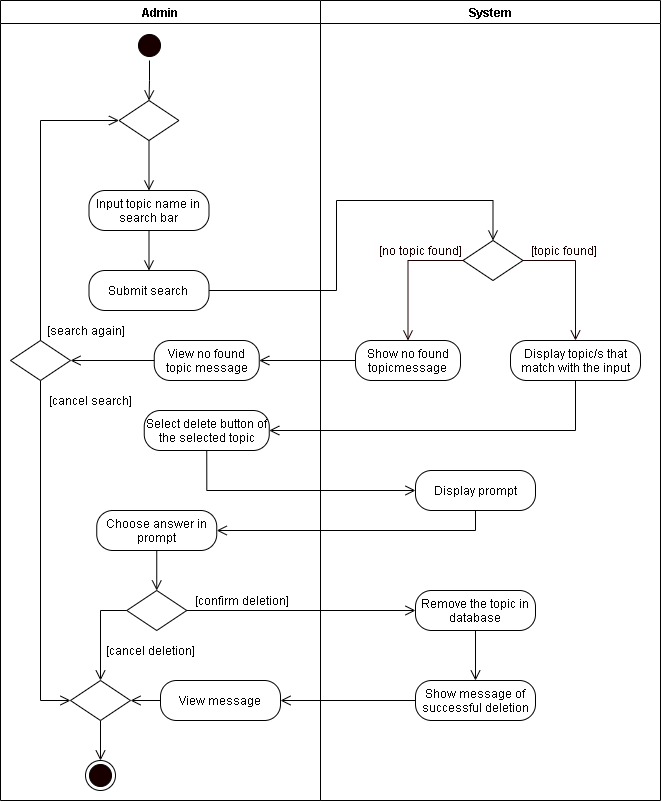

The diagram above was exported from draw.io. Its source (the exported page's mxGraphModel, read from the mxfile embedded in the PNG):
<mxGraphModel dx="772" dy="522" grid="1" gridSize="10" guides="1" tooltips="1" connect="1" arrows="1" fold="1" page="1" pageScale="1" pageWidth="850" pageHeight="1100" math="0" shadow="0">
  <root>
    <mxCell id="4PhWtdkCdJeE4GZ7J4TS-0" />
    <mxCell id="4PhWtdkCdJeE4GZ7J4TS-1" parent="4PhWtdkCdJeE4GZ7J4TS-0" />
    <mxCell id="6017BMBfXfSMycqqDfNT-19" value="Admin" style="swimlane;startSize=23;" parent="4PhWtdkCdJeE4GZ7J4TS-1" vertex="1">
      <mxGeometry x="70" y="20" width="320" height="800" as="geometry" />
    </mxCell>
    <mxCell id="6017BMBfXfSMycqqDfNT-21" value="" style="ellipse;html=1;shape=startState;fillColor=#190000;" parent="6017BMBfXfSMycqqDfNT-19" vertex="1">
      <mxGeometry x="134" y="30" width="30" height="30" as="geometry" />
    </mxCell>
    <mxCell id="JCBKiqG5c2haWdyZoK4R-0" value="Select delete button of the selected topic" style="rounded=1;whiteSpace=wrap;html=1;arcSize=40;" vertex="1" parent="6017BMBfXfSMycqqDfNT-19">
      <mxGeometry x="143.75" y="410" width="125" height="40" as="geometry" />
    </mxCell>
    <mxCell id="JCBKiqG5c2haWdyZoK4R-1" value="Submit search" style="rounded=1;whiteSpace=wrap;html=1;arcSize=40;" vertex="1" parent="6017BMBfXfSMycqqDfNT-19">
      <mxGeometry x="88.49000000000001" y="270" width="120" height="40" as="geometry" />
    </mxCell>
    <mxCell id="JCBKiqG5c2haWdyZoK4R-2" value="[search again]" style="text;html=1;align=center;verticalAlign=middle;resizable=0;points=[];autosize=1;strokeColor=none;rotation=0;" vertex="1" parent="6017BMBfXfSMycqqDfNT-19">
      <mxGeometry x="39.93000000000001" y="320" width="90" height="20" as="geometry" />
    </mxCell>
    <mxCell id="JCBKiqG5c2haWdyZoK4R-3" value="[cancel search]" style="text;html=1;align=center;verticalAlign=middle;resizable=0;points=[];autosize=1;strokeColor=none;rotation=0;" vertex="1" parent="6017BMBfXfSMycqqDfNT-19">
      <mxGeometry x="39.93000000000001" y="390" width="100" height="20" as="geometry" />
    </mxCell>
    <mxCell id="JCBKiqG5c2haWdyZoK4R-4" value="View no found topic message" style="rounded=1;whiteSpace=wrap;html=1;arcSize=40;" vertex="1" parent="6017BMBfXfSMycqqDfNT-19">
      <mxGeometry x="153.75" y="340" width="105" height="40" as="geometry" />
    </mxCell>
    <mxCell id="JCBKiqG5c2haWdyZoK4R-25" style="edgeStyle=orthogonalEdgeStyle;rounded=0;orthogonalLoop=1;jettySize=auto;html=1;exitX=0.5;exitY=1;exitDx=0;exitDy=0;entryX=0;entryY=0.5;entryDx=0;entryDy=0;endArrow=open;endFill=0;endSize=8;" edge="1" parent="6017BMBfXfSMycqqDfNT-19" source="JCBKiqG5c2haWdyZoK4R-5" target="6D41ro-vntceM4AnPn7M-2">
      <mxGeometry relative="1" as="geometry" />
    </mxCell>
    <mxCell id="JCBKiqG5c2haWdyZoK4R-5" value="" style="rhombus;whiteSpace=wrap;html=1;" vertex="1" parent="6017BMBfXfSMycqqDfNT-19">
      <mxGeometry x="10" y="340" width="60" height="40" as="geometry" />
    </mxCell>
    <mxCell id="JCBKiqG5c2haWdyZoK4R-6" style="edgeStyle=orthogonalEdgeStyle;rounded=0;orthogonalLoop=1;jettySize=auto;html=1;exitX=0;exitY=0.5;exitDx=0;exitDy=0;entryX=1;entryY=0.5;entryDx=0;entryDy=0;endArrow=open;endFill=0;endSize=8;" edge="1" parent="6017BMBfXfSMycqqDfNT-19" source="JCBKiqG5c2haWdyZoK4R-4" target="JCBKiqG5c2haWdyZoK4R-5">
      <mxGeometry relative="1" as="geometry" />
    </mxCell>
    <mxCell id="6017BMBfXfSMycqqDfNT-23" value="" style="rhombus;whiteSpace=wrap;html=1;" parent="6017BMBfXfSMycqqDfNT-19" vertex="1">
      <mxGeometry x="126.25" y="590" width="60" height="40" as="geometry" />
    </mxCell>
    <mxCell id="6017BMBfXfSMycqqDfNT-24" value="[confirm deletion]" style="text;html=1;align=center;verticalAlign=middle;resizable=0;points=[];autosize=1;strokeColor=none;" parent="6017BMBfXfSMycqqDfNT-19" vertex="1">
      <mxGeometry x="186.25" y="590" width="110" height="20" as="geometry" />
    </mxCell>
    <mxCell id="6017BMBfXfSMycqqDfNT-25" value="[cancel deletion]" style="text;html=1;align=center;verticalAlign=middle;resizable=0;points=[];autosize=1;strokeColor=none;" parent="6017BMBfXfSMycqqDfNT-19" vertex="1">
      <mxGeometry x="100" y="640" width="100" height="20" as="geometry" />
    </mxCell>
    <mxCell id="6017BMBfXfSMycqqDfNT-26" value="" style="ellipse;html=1;shape=endState;fillColor=#190000;" parent="6017BMBfXfSMycqqDfNT-19" vertex="1">
      <mxGeometry x="85" y="760" width="30" height="30" as="geometry" />
    </mxCell>
    <mxCell id="6D41ro-vntceM4AnPn7M-0" value="View message" style="rounded=1;whiteSpace=wrap;html=1;arcSize=40;" parent="6017BMBfXfSMycqqDfNT-19" vertex="1">
      <mxGeometry x="160" y="680" width="120" height="40" as="geometry" />
    </mxCell>
    <mxCell id="6D41ro-vntceM4AnPn7M-6" style="edgeStyle=orthogonalEdgeStyle;rounded=0;orthogonalLoop=1;jettySize=auto;html=1;exitX=0.5;exitY=1;exitDx=0;exitDy=0;entryX=0.5;entryY=0;entryDx=0;entryDy=0;endArrow=open;endFill=0;endSize=8;" parent="6017BMBfXfSMycqqDfNT-19" source="6D41ro-vntceM4AnPn7M-2" target="6017BMBfXfSMycqqDfNT-26" edge="1">
      <mxGeometry relative="1" as="geometry" />
    </mxCell>
    <mxCell id="6D41ro-vntceM4AnPn7M-2" value="" style="rhombus;whiteSpace=wrap;html=1;" parent="6017BMBfXfSMycqqDfNT-19" vertex="1">
      <mxGeometry x="70" y="680" width="60" height="40" as="geometry" />
    </mxCell>
    <mxCell id="6D41ro-vntceM4AnPn7M-3" style="edgeStyle=orthogonalEdgeStyle;rounded=0;orthogonalLoop=1;jettySize=auto;html=1;exitX=0;exitY=0.5;exitDx=0;exitDy=0;endArrow=open;endFill=0;endSize=8;" parent="6017BMBfXfSMycqqDfNT-19" source="6017BMBfXfSMycqqDfNT-23" target="6D41ro-vntceM4AnPn7M-2" edge="1">
      <mxGeometry relative="1" as="geometry" />
    </mxCell>
    <mxCell id="6D41ro-vntceM4AnPn7M-5" style="edgeStyle=orthogonalEdgeStyle;rounded=0;orthogonalLoop=1;jettySize=auto;html=1;exitX=0;exitY=0.5;exitDx=0;exitDy=0;entryX=1;entryY=0.5;entryDx=0;entryDy=0;endArrow=open;endFill=0;endSize=8;" parent="6017BMBfXfSMycqqDfNT-19" source="6D41ro-vntceM4AnPn7M-0" target="6D41ro-vntceM4AnPn7M-2" edge="1">
      <mxGeometry relative="1" as="geometry" />
    </mxCell>
    <mxCell id="Y5AQQiME4YEIpuGYxzdg-2" style="edgeStyle=orthogonalEdgeStyle;rounded=0;orthogonalLoop=1;jettySize=auto;html=1;exitX=0.5;exitY=1;exitDx=0;exitDy=0;entryX=0.5;entryY=0;entryDx=0;entryDy=0;endArrow=open;endFill=0;endSize=8;" parent="6017BMBfXfSMycqqDfNT-19" source="Y5AQQiME4YEIpuGYxzdg-0" target="6017BMBfXfSMycqqDfNT-23" edge="1">
      <mxGeometry relative="1" as="geometry" />
    </mxCell>
    <mxCell id="Y5AQQiME4YEIpuGYxzdg-0" value="Choose answer in prompt" style="rounded=1;whiteSpace=wrap;html=1;arcSize=40;" parent="6017BMBfXfSMycqqDfNT-19" vertex="1">
      <mxGeometry x="96.25" y="510" width="120" height="40" as="geometry" />
    </mxCell>
    <mxCell id="6017BMBfXfSMycqqDfNT-28" value="System" style="swimlane;" parent="4PhWtdkCdJeE4GZ7J4TS-1" vertex="1">
      <mxGeometry x="390" y="20" width="340" height="800" as="geometry" />
    </mxCell>
    <mxCell id="JCBKiqG5c2haWdyZoK4R-7" value="Show no found topicmessage" style="rounded=1;whiteSpace=wrap;html=1;arcSize=40;" vertex="1" parent="6017BMBfXfSMycqqDfNT-28">
      <mxGeometry x="35" y="340" width="105" height="40" as="geometry" />
    </mxCell>
    <mxCell id="JCBKiqG5c2haWdyZoK4R-8" value="" style="rhombus;whiteSpace=wrap;html=1;" vertex="1" parent="6017BMBfXfSMycqqDfNT-28">
      <mxGeometry x="142.5" y="240" width="60" height="40" as="geometry" />
    </mxCell>
    <mxCell id="JCBKiqG5c2haWdyZoK4R-9" value="&lt;font color=&quot;#190000&quot;&gt;[topic found]&lt;/font&gt;" style="text;html=1;align=center;verticalAlign=middle;resizable=0;points=[];autosize=1;strokeColor=none;fontColor=#FFFFFF;" vertex="1" parent="6017BMBfXfSMycqqDfNT-28">
      <mxGeometry x="202.5" y="240" width="80" height="20" as="geometry" />
    </mxCell>
    <mxCell id="JCBKiqG5c2haWdyZoK4R-10" value="&lt;font color=&quot;#190000&quot;&gt;[no topic found]&lt;/font&gt;" style="text;html=1;align=center;verticalAlign=middle;resizable=0;points=[];autosize=1;strokeColor=none;fontColor=#FFFFFF;" vertex="1" parent="6017BMBfXfSMycqqDfNT-28">
      <mxGeometry x="50" y="240" width="100" height="20" as="geometry" />
    </mxCell>
    <mxCell id="JCBKiqG5c2haWdyZoK4R-11" style="edgeStyle=orthogonalEdgeStyle;rounded=0;orthogonalLoop=1;jettySize=auto;html=1;exitX=0;exitY=0.5;exitDx=0;exitDy=0;fontColor=#FFFFFF;endArrow=open;endFill=0;endSize=8;strokeColor=#190000;entryX=0.5;entryY=0;entryDx=0;entryDy=0;" edge="1" parent="6017BMBfXfSMycqqDfNT-28" source="JCBKiqG5c2haWdyZoK4R-8" target="JCBKiqG5c2haWdyZoK4R-7">
      <mxGeometry relative="1" as="geometry">
        <mxPoint x="-977.76" y="-170" as="targetPoint" />
      </mxGeometry>
    </mxCell>
    <mxCell id="6017BMBfXfSMycqqDfNT-29" value="Display prompt" style="rounded=1;whiteSpace=wrap;html=1;arcSize=40;" parent="6017BMBfXfSMycqqDfNT-28" vertex="1">
      <mxGeometry x="95" y="470" width="120" height="40" as="geometry" />
    </mxCell>
    <mxCell id="6017BMBfXfSMycqqDfNT-30" value="Remove the topic in database" style="rounded=1;whiteSpace=wrap;html=1;arcSize=40;" parent="6017BMBfXfSMycqqDfNT-28" vertex="1">
      <mxGeometry x="95" y="590" width="120" height="40" as="geometry" />
    </mxCell>
    <mxCell id="6017BMBfXfSMycqqDfNT-31" value="Show message of successful deletion" style="rounded=1;whiteSpace=wrap;html=1;arcSize=40;" parent="6017BMBfXfSMycqqDfNT-28" vertex="1">
      <mxGeometry x="95" y="680" width="120" height="40" as="geometry" />
    </mxCell>
    <mxCell id="6017BMBfXfSMycqqDfNT-36" style="edgeStyle=orthogonalEdgeStyle;rounded=0;orthogonalLoop=1;jettySize=auto;html=1;exitX=0.5;exitY=1;exitDx=0;exitDy=0;endArrow=open;endFill=0;endSize=8;" parent="6017BMBfXfSMycqqDfNT-28" source="6017BMBfXfSMycqqDfNT-30" edge="1">
      <mxGeometry relative="1" as="geometry">
        <mxPoint x="155" y="680" as="targetPoint" />
      </mxGeometry>
    </mxCell>
    <mxCell id="JCBKiqG5c2haWdyZoK4R-12" value="Display topic/s that match with the input" style="rounded=1;whiteSpace=wrap;html=1;arcSize=40;" vertex="1" parent="6017BMBfXfSMycqqDfNT-28">
      <mxGeometry x="190" y="340" width="130" height="40" as="geometry" />
    </mxCell>
    <mxCell id="JCBKiqG5c2haWdyZoK4R-13" style="edgeStyle=orthogonalEdgeStyle;rounded=0;orthogonalLoop=1;jettySize=auto;html=1;exitX=1;exitY=0.5;exitDx=0;exitDy=0;fontColor=#FFFFFF;endArrow=open;endFill=0;endSize=8;strokeColor=#190000;entryX=0.5;entryY=0;entryDx=0;entryDy=0;" edge="1" parent="6017BMBfXfSMycqqDfNT-28" source="JCBKiqG5c2haWdyZoK4R-8" target="JCBKiqG5c2haWdyZoK4R-12">
      <mxGeometry relative="1" as="geometry">
        <mxPoint x="-817.76" y="-170" as="targetPoint" />
      </mxGeometry>
    </mxCell>
    <mxCell id="JCBKiqG5c2haWdyZoK4R-14" style="edgeStyle=orthogonalEdgeStyle;rounded=0;orthogonalLoop=1;jettySize=auto;html=1;exitX=0.5;exitY=1;exitDx=0;exitDy=0;endArrow=open;endFill=0;endSize=8;" edge="1" parent="4PhWtdkCdJeE4GZ7J4TS-1" source="JCBKiqG5c2haWdyZoK4R-15" target="JCBKiqG5c2haWdyZoK4R-1">
      <mxGeometry relative="1" as="geometry" />
    </mxCell>
    <mxCell id="JCBKiqG5c2haWdyZoK4R-15" value="Input topic name in search bar" style="rounded=1;whiteSpace=wrap;html=1;arcSize=40;" vertex="1" parent="4PhWtdkCdJeE4GZ7J4TS-1">
      <mxGeometry x="158.49" y="210" width="120" height="40" as="geometry" />
    </mxCell>
    <mxCell id="JCBKiqG5c2haWdyZoK4R-16" style="edgeStyle=orthogonalEdgeStyle;rounded=0;orthogonalLoop=1;jettySize=auto;html=1;exitX=0.5;exitY=1;exitDx=0;exitDy=0;entryX=0.5;entryY=0;entryDx=0;entryDy=0;endArrow=open;endFill=0;endSize=8;" edge="1" parent="4PhWtdkCdJeE4GZ7J4TS-1" source="JCBKiqG5c2haWdyZoK4R-17" target="JCBKiqG5c2haWdyZoK4R-15">
      <mxGeometry relative="1" as="geometry">
        <mxPoint x="-191.51" y="-195" as="targetPoint" />
      </mxGeometry>
    </mxCell>
    <mxCell id="JCBKiqG5c2haWdyZoK4R-17" value="" style="rhombus;whiteSpace=wrap;html=1;" vertex="1" parent="4PhWtdkCdJeE4GZ7J4TS-1">
      <mxGeometry x="188.49" y="120" width="60" height="40" as="geometry" />
    </mxCell>
    <mxCell id="JCBKiqG5c2haWdyZoK4R-19" style="edgeStyle=orthogonalEdgeStyle;rounded=0;orthogonalLoop=1;jettySize=auto;html=1;exitX=0.5;exitY=0;exitDx=0;exitDy=0;entryX=0;entryY=0.5;entryDx=0;entryDy=0;endArrow=open;endFill=0;endSize=8;" edge="1" parent="4PhWtdkCdJeE4GZ7J4TS-1" source="JCBKiqG5c2haWdyZoK4R-5" target="JCBKiqG5c2haWdyZoK4R-17">
      <mxGeometry relative="1" as="geometry" />
    </mxCell>
    <mxCell id="JCBKiqG5c2haWdyZoK4R-20" style="edgeStyle=orthogonalEdgeStyle;rounded=0;orthogonalLoop=1;jettySize=auto;html=1;entryX=1;entryY=0.5;entryDx=0;entryDy=0;endArrow=open;endFill=0;endSize=8;exitX=0.5;exitY=1;exitDx=0;exitDy=0;" edge="1" parent="4PhWtdkCdJeE4GZ7J4TS-1" source="JCBKiqG5c2haWdyZoK4R-12" target="JCBKiqG5c2haWdyZoK4R-0">
      <mxGeometry relative="1" as="geometry">
        <mxPoint x="640" y="410" as="sourcePoint" />
      </mxGeometry>
    </mxCell>
    <mxCell id="JCBKiqG5c2haWdyZoK4R-21" style="edgeStyle=orthogonalEdgeStyle;rounded=0;orthogonalLoop=1;jettySize=auto;html=1;exitX=1;exitY=0.5;exitDx=0;exitDy=0;endArrow=open;endFill=0;endSize=8;entryX=0.5;entryY=0;entryDx=0;entryDy=0;" edge="1" parent="4PhWtdkCdJeE4GZ7J4TS-1" source="JCBKiqG5c2haWdyZoK4R-1" target="JCBKiqG5c2haWdyZoK4R-8">
      <mxGeometry relative="1" as="geometry">
        <mxPoint x="393.75" y="270" as="targetPoint" />
        <Array as="points">
          <mxPoint x="406" y="310" />
          <mxPoint x="406" y="220" />
          <mxPoint x="563" y="220" />
        </Array>
      </mxGeometry>
    </mxCell>
    <mxCell id="JCBKiqG5c2haWdyZoK4R-22" style="edgeStyle=orthogonalEdgeStyle;rounded=0;orthogonalLoop=1;jettySize=auto;html=1;exitX=0;exitY=0.5;exitDx=0;exitDy=0;entryX=1;entryY=0.5;entryDx=0;entryDy=0;endArrow=open;endFill=0;endSize=8;" edge="1" parent="4PhWtdkCdJeE4GZ7J4TS-1" source="JCBKiqG5c2haWdyZoK4R-7" target="JCBKiqG5c2haWdyZoK4R-4">
      <mxGeometry relative="1" as="geometry" />
    </mxCell>
    <mxCell id="JCBKiqG5c2haWdyZoK4R-24" style="edgeStyle=orthogonalEdgeStyle;rounded=0;orthogonalLoop=1;jettySize=auto;html=1;exitX=0.5;exitY=1;exitDx=0;exitDy=0;entryX=0;entryY=0.5;entryDx=0;entryDy=0;endArrow=open;endFill=0;endSize=8;" edge="1" parent="4PhWtdkCdJeE4GZ7J4TS-1" source="JCBKiqG5c2haWdyZoK4R-0" target="6017BMBfXfSMycqqDfNT-29">
      <mxGeometry relative="1" as="geometry" />
    </mxCell>
    <mxCell id="6017BMBfXfSMycqqDfNT-35" style="edgeStyle=orthogonalEdgeStyle;rounded=0;orthogonalLoop=1;jettySize=auto;html=1;exitX=1;exitY=0.5;exitDx=0;exitDy=0;endArrow=open;endFill=0;endSize=8;entryX=0;entryY=0.5;entryDx=0;entryDy=0;" parent="4PhWtdkCdJeE4GZ7J4TS-1" source="6017BMBfXfSMycqqDfNT-23" target="6017BMBfXfSMycqqDfNT-30" edge="1">
      <mxGeometry relative="1" as="geometry">
        <mxPoint x="330" y="660" as="targetPoint" />
      </mxGeometry>
    </mxCell>
    <mxCell id="6D41ro-vntceM4AnPn7M-1" style="edgeStyle=orthogonalEdgeStyle;rounded=0;orthogonalLoop=1;jettySize=auto;html=1;exitX=0;exitY=0.5;exitDx=0;exitDy=0;endArrow=open;endFill=0;endSize=8;" parent="4PhWtdkCdJeE4GZ7J4TS-1" source="6017BMBfXfSMycqqDfNT-31" target="6D41ro-vntceM4AnPn7M-0" edge="1">
      <mxGeometry relative="1" as="geometry" />
    </mxCell>
    <mxCell id="Y5AQQiME4YEIpuGYxzdg-1" style="edgeStyle=orthogonalEdgeStyle;rounded=0;orthogonalLoop=1;jettySize=auto;html=1;exitX=0.5;exitY=1;exitDx=0;exitDy=0;entryX=1;entryY=0.5;entryDx=0;entryDy=0;endArrow=open;endFill=0;endSize=8;" parent="4PhWtdkCdJeE4GZ7J4TS-1" source="6017BMBfXfSMycqqDfNT-29" target="Y5AQQiME4YEIpuGYxzdg-0" edge="1">
      <mxGeometry relative="1" as="geometry" />
    </mxCell>
    <mxCell id="JCBKiqG5c2haWdyZoK4R-26" style="edgeStyle=orthogonalEdgeStyle;rounded=0;orthogonalLoop=1;jettySize=auto;html=1;exitX=0.5;exitY=1;exitDx=0;exitDy=0;entryX=0.5;entryY=0;entryDx=0;entryDy=0;endArrow=open;endFill=0;endSize=8;" edge="1" parent="4PhWtdkCdJeE4GZ7J4TS-1" source="6017BMBfXfSMycqqDfNT-21" target="JCBKiqG5c2haWdyZoK4R-17">
      <mxGeometry relative="1" as="geometry" />
    </mxCell>
  </root>
</mxGraphModel>